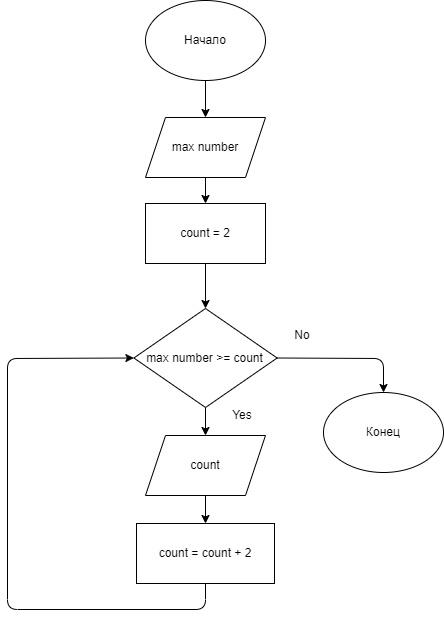

The diagram above was exported from draw.io. Its source (the exported page's mxGraphModel, read from the mxfile embedded in the PNG):
<mxGraphModel dx="798" dy="396" grid="0" gridSize="10" guides="1" tooltips="1" connect="1" arrows="1" fold="1" page="0" pageScale="1" pageWidth="827" pageHeight="1169" math="0" shadow="0">
  <root>
    <mxCell id="0" />
    <mxCell id="1" parent="0" />
    <mxCell id="4" style="edgeStyle=none;html=1;exitX=0.5;exitY=1;exitDx=0;exitDy=0;entryX=0.5;entryY=0;entryDx=0;entryDy=0;" parent="1" source="2" target="3" edge="1">
      <mxGeometry relative="1" as="geometry" />
    </mxCell>
    <mxCell id="2" value="Начало" style="ellipse;whiteSpace=wrap;html=1;" parent="1" vertex="1">
      <mxGeometry x="221" y="44" width="120" height="80" as="geometry" />
    </mxCell>
    <mxCell id="6" style="edgeStyle=none;html=1;exitX=0.5;exitY=1;exitDx=0;exitDy=0;entryX=0.5;entryY=0;entryDx=0;entryDy=0;" parent="1" source="3" target="5" edge="1">
      <mxGeometry relative="1" as="geometry" />
    </mxCell>
    <mxCell id="3" value="max number" style="shape=parallelogram;perimeter=parallelogramPerimeter;whiteSpace=wrap;html=1;fixedSize=1;" parent="1" vertex="1">
      <mxGeometry x="221" y="161" width="120" height="60" as="geometry" />
    </mxCell>
    <mxCell id="9" style="edgeStyle=none;html=1;exitX=0.5;exitY=1;exitDx=0;exitDy=0;entryX=0.5;entryY=0;entryDx=0;entryDy=0;" parent="1" source="5" target="8" edge="1">
      <mxGeometry relative="1" as="geometry" />
    </mxCell>
    <mxCell id="5" value="count = 2" style="rounded=0;whiteSpace=wrap;html=1;" parent="1" vertex="1">
      <mxGeometry x="221" y="247" width="120" height="60" as="geometry" />
    </mxCell>
    <mxCell id="12" style="edgeStyle=none;html=1;exitX=0.5;exitY=1;exitDx=0;exitDy=0;entryX=0.5;entryY=0;entryDx=0;entryDy=0;" parent="1" source="8" target="11" edge="1">
      <mxGeometry relative="1" as="geometry" />
    </mxCell>
    <mxCell id="16" style="edgeStyle=none;html=1;exitX=1;exitY=0.5;exitDx=0;exitDy=0;entryX=0.5;entryY=0;entryDx=0;entryDy=0;" parent="1" source="8" target="15" edge="1">
      <mxGeometry relative="1" as="geometry">
        <Array as="points">
          <mxPoint x="459" y="402" />
        </Array>
      </mxGeometry>
    </mxCell>
    <mxCell id="8" value="max number &amp;gt;= count" style="rhombus;whiteSpace=wrap;html=1;" parent="1" vertex="1">
      <mxGeometry x="209.38" y="352" width="143.25" height="99" as="geometry" />
    </mxCell>
    <mxCell id="14" style="edgeStyle=none;html=1;exitX=0.5;exitY=1;exitDx=0;exitDy=0;entryX=0;entryY=0.5;entryDx=0;entryDy=0;" parent="1" source="10" target="8" edge="1">
      <mxGeometry relative="1" as="geometry">
        <mxPoint x="281" y="677.3436737060547" as="targetPoint" />
        <Array as="points">
          <mxPoint x="281" y="653" />
          <mxPoint x="83" y="653" />
          <mxPoint x="83" y="402" />
        </Array>
      </mxGeometry>
    </mxCell>
    <mxCell id="10" value="count = count + 2" style="rounded=0;whiteSpace=wrap;html=1;" parent="1" vertex="1">
      <mxGeometry x="212" y="567" width="138" height="60" as="geometry" />
    </mxCell>
    <mxCell id="13" style="edgeStyle=none;html=1;exitX=0.5;exitY=1;exitDx=0;exitDy=0;entryX=0.5;entryY=0;entryDx=0;entryDy=0;" parent="1" source="11" target="10" edge="1">
      <mxGeometry relative="1" as="geometry" />
    </mxCell>
    <mxCell id="11" value="count" style="shape=parallelogram;perimeter=parallelogramPerimeter;whiteSpace=wrap;html=1;fixedSize=1;" parent="1" vertex="1">
      <mxGeometry x="221" y="479" width="120" height="60" as="geometry" />
    </mxCell>
    <mxCell id="15" value="Конец" style="ellipse;whiteSpace=wrap;html=1;" parent="1" vertex="1">
      <mxGeometry x="399" y="436" width="120" height="80" as="geometry" />
    </mxCell>
    <mxCell id="17" value="Yes" style="text;html=1;strokeColor=none;fillColor=none;align=center;verticalAlign=middle;whiteSpace=wrap;rounded=0;" parent="1" vertex="1">
      <mxGeometry x="288.25" y="444" width="60" height="30" as="geometry" />
    </mxCell>
    <mxCell id="18" value="No" style="text;html=1;strokeColor=none;fillColor=none;align=center;verticalAlign=middle;whiteSpace=wrap;rounded=0;" parent="1" vertex="1">
      <mxGeometry x="348.25" y="364" width="60" height="30" as="geometry" />
    </mxCell>
  </root>
</mxGraphModel>